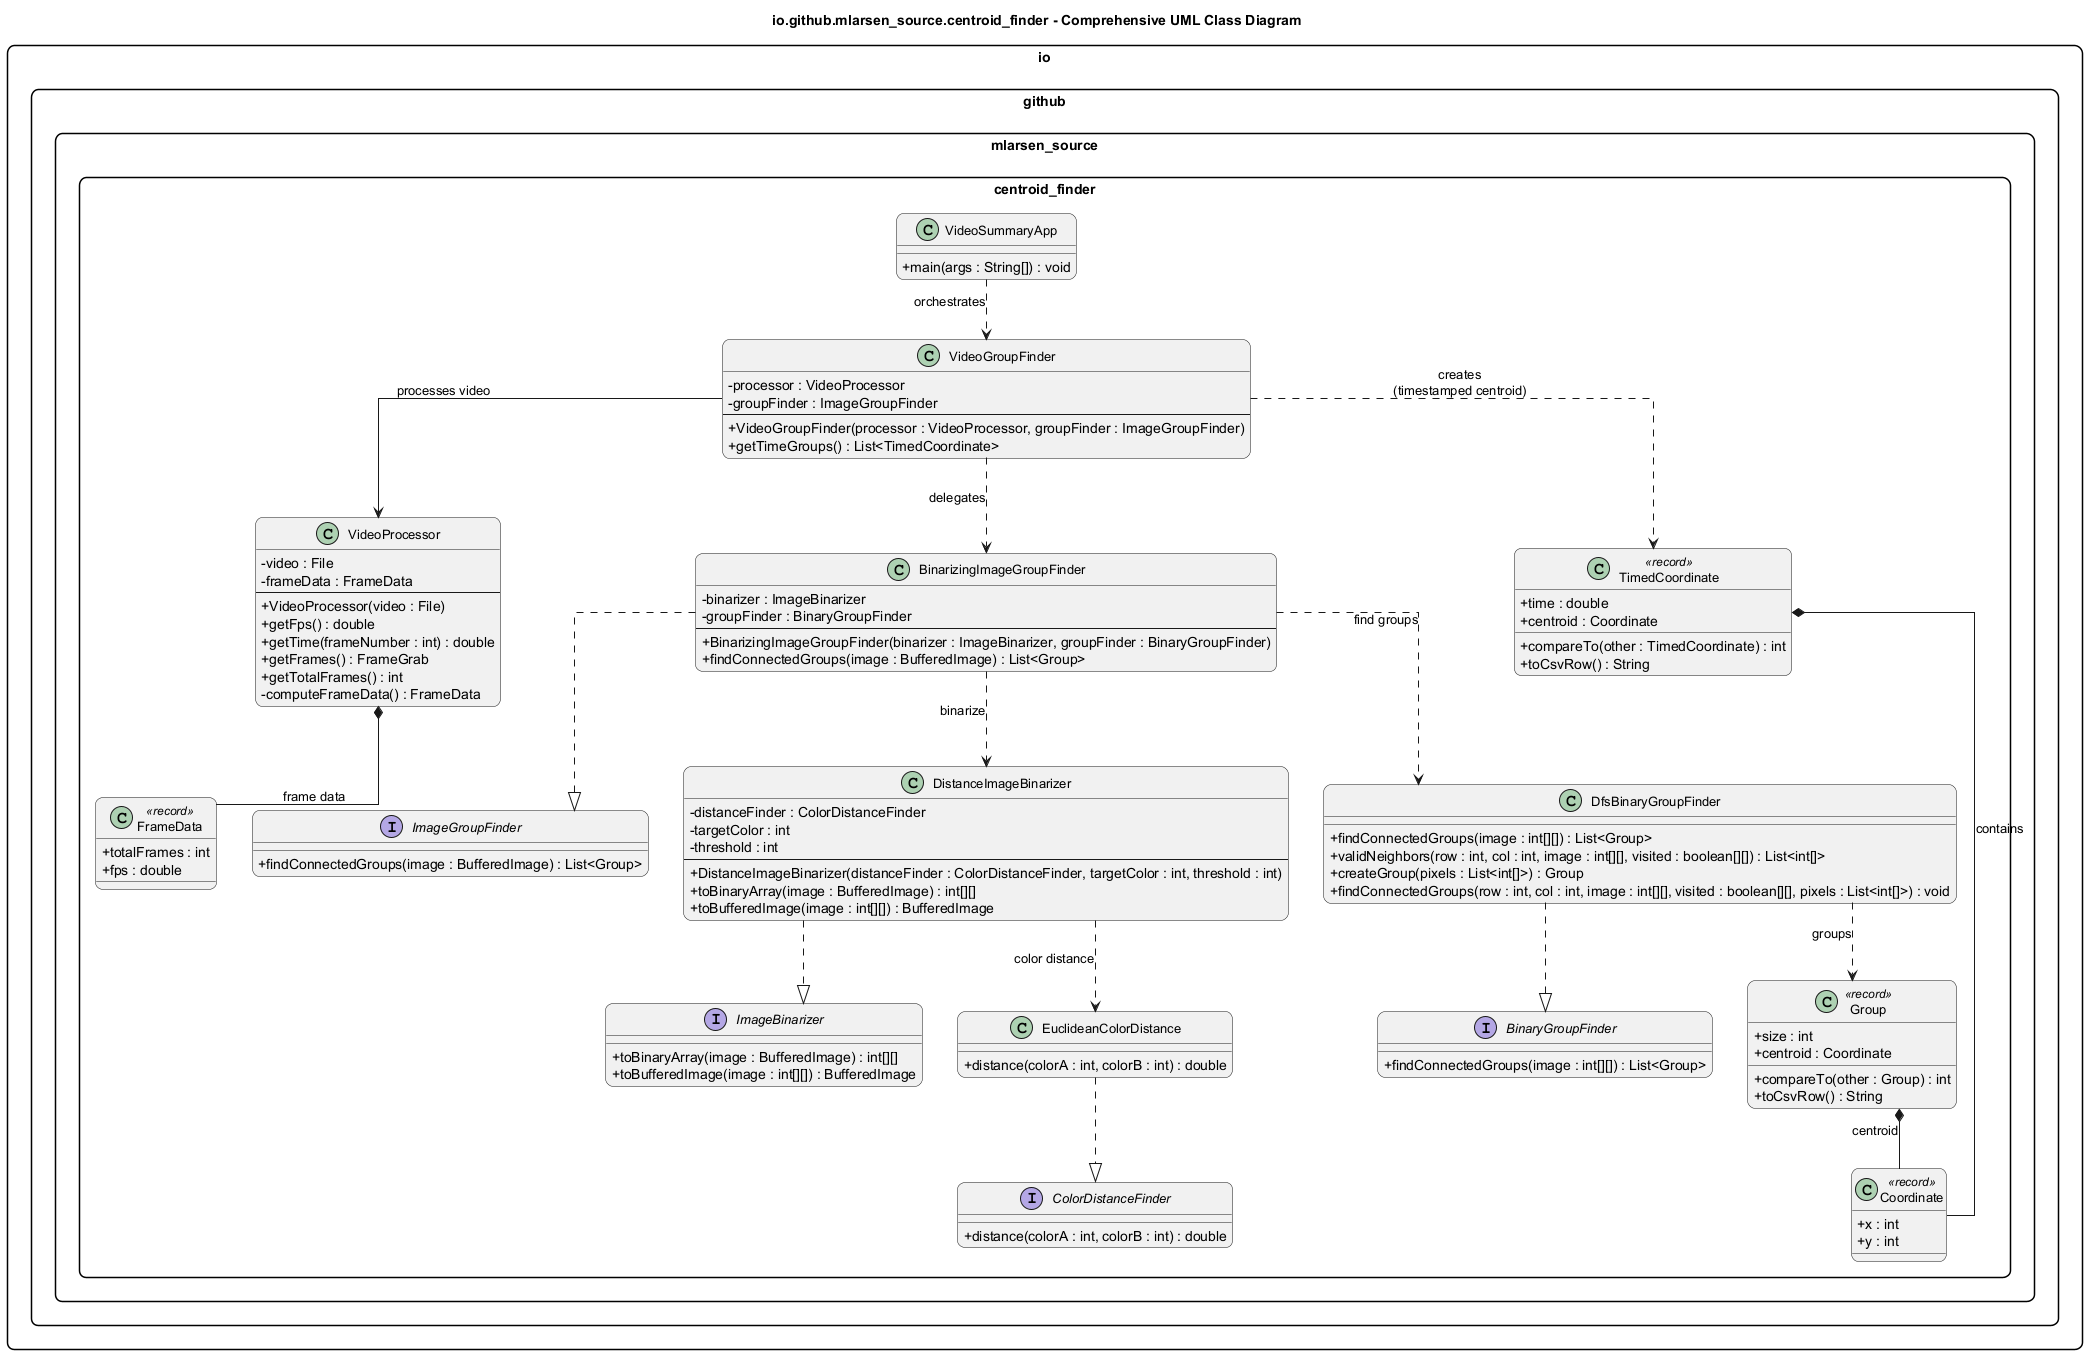

The diagram above was rendered by PlantUML. Its source (embedded in the PNG):
@startuml VideoSummaryApp
title io.github.mlarsen_source.centroid_finder - Comprehensive UML Class Diagram

skinparam packageStyle rectangle
skinparam classAttributeIconSize 0
skinparam shadowing false
skinparam linetype ortho
skinparam roundcorner 15
skinparam classFontSize 13
skinparam classFontColor black

package io.github.mlarsen_source.centroid_finder {

  ' =========================
  ' ======== INTERFACES =====
  ' =========================
  interface ImageGroupFinder {
    + findConnectedGroups(image : BufferedImage) : List<Group>
  }

  interface ImageBinarizer {
    + toBinaryArray(image : BufferedImage) : int[][]
    + toBufferedImage(image : int[][]) : BufferedImage
  }

  interface BinaryGroupFinder {
    + findConnectedGroups(image : int[][]) : List<Group>
  }

  interface ColorDistanceFinder {
    + distance(colorA : int, colorB : int) : double
  }

  ' =========================
  ' ========= CLASSES =======
  ' =========================
  class VideoSummaryApp {
    + main(args : String[]) : void
  }

  class VideoProcessor {
    - video : File
    - frameData : FrameData
    --
    + VideoProcessor(video : File)
    + getFps() : double
    + getTime(frameNumber : int) : double
    + getFrames() : FrameGrab
    + getTotalFrames() : int
    - computeFrameData() : FrameData
  }

  class VideoGroupFinder {
    - processor : VideoProcessor
    - groupFinder : ImageGroupFinder
    --
    + VideoGroupFinder(processor : VideoProcessor, groupFinder : ImageGroupFinder)
    + getTimeGroups() : List<TimedCoordinate>
  }

  class DistanceImageBinarizer {
    - distanceFinder : ColorDistanceFinder
    - targetColor : int
    - threshold : int
    --
    + DistanceImageBinarizer(distanceFinder : ColorDistanceFinder, targetColor : int, threshold : int)
    + toBinaryArray(image : BufferedImage) : int[][]
    + toBufferedImage(image : int[][]) : BufferedImage
  }

  class BinarizingImageGroupFinder {
    - binarizer : ImageBinarizer
    - groupFinder : BinaryGroupFinder
    --
    + BinarizingImageGroupFinder(binarizer : ImageBinarizer, groupFinder : BinaryGroupFinder)
    + findConnectedGroups(image : BufferedImage) : List<Group>
  }

  class DfsBinaryGroupFinder {
    + findConnectedGroups(image : int[][]) : List<Group>
    + validNeighbors(row : int, col : int, image : int[][], visited : boolean[][]) : List<int[]>
    + createGroup(pixels : List<int[]>) : Group
    + findConnectedGroups(row : int, col : int, image : int[][], visited : boolean[][], pixels : List<int[]>) : void
  }

  class EuclideanColorDistance {
    + distance(colorA : int, colorB : int) : double
  }

  ' =========================
  ' ========= RECORDS =======
  ' =========================
  class FrameData <<record>> {
    + totalFrames : int
    + fps : double
  }

  class Group <<record>> {
    + size : int
    + centroid : Coordinate
    + compareTo(other : Group) : int
    + toCsvRow() : String
  }

  class TimedCoordinate <<record>> {
    + time : double
    + centroid : Coordinate
    + compareTo(other : TimedCoordinate) : int
    + toCsvRow() : String
  }

  class Coordinate <<record>> {
    + x : int
    + y : int
  }

  ' =========================
  ' ===== RELATIONSHIPS =====
  ' =========================
  
  VideoGroupFinder --> VideoProcessor : processes video
 
  VideoSummaryApp ..> VideoGroupFinder : orchestrates
  VideoGroupFinder ..> BinarizingImageGroupFinder : delegates
  VideoGroupFinder ..> TimedCoordinate : creates\n(timestamped centroid)
  BinarizingImageGroupFinder ..> DistanceImageBinarizer : binarize
  BinarizingImageGroupFinder ..> DfsBinaryGroupFinder : find groups
  DistanceImageBinarizer ..> EuclideanColorDistance : color distance
  DfsBinaryGroupFinder ..> Group : groups
  VideoProcessor *-- FrameData : frame data
  Group *-- Coordinate : centroid
  TimedCoordinate *-- Coordinate : contains
  DistanceImageBinarizer ..|> ImageBinarizer
  DfsBinaryGroupFinder ..|> BinaryGroupFinder
  BinarizingImageGroupFinder ..|> ImageGroupFinder
  EuclideanColorDistance ..|> ColorDistanceFinder
}

@enduml